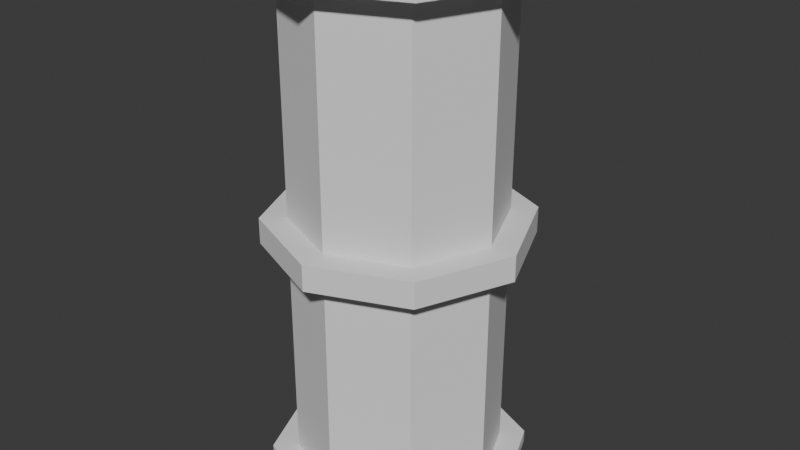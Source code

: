 # Source: pipe_thin_v_capped.blend  (saved by Blender 4.4.30; exported with 4.5.12 LTS)
import bpy
from mathutils import Matrix  # noqa: F401  (used for matrix-valued properties, if any)

bpy.ops.wm.read_factory_settings(use_empty=True)
scene = bpy.context.scene
scene.name = 'Scene'

# ---- world
world_world = bpy.data.worlds.new('World'); scene.world = world_world
world_world.use_nodes = True; world_world.node_tree.nodes.clear()
_N = world_world.node_tree.nodes; _L = world_world.node_tree.links
n0 = _N.new('ShaderNodeOutputWorld'); n0.name = 'World Output'; n0.location = (300, 300)
n1 = _N.new('ShaderNodeBackground'); n1.name = 'Background'; n1.location = (10, 300)
n1.inputs[0].default_value = (0.05088, 0.05088, 0.05088, 1.0)
_L.new(n1.outputs[0], n0.inputs[0])
n0.is_active_output = True
world_world.color = (0.05088, 0.05088, 0.05088)
world_world.sun_shadow_jitter_overblur = 0.0

# ---- meshes
me_cylinder = bpy.data.meshes.new('Cylinder')
me_cylinder.from_pydata([(0.0, 0.4, -0.95), (0.0, 0.5, 0.95), (0.0, 0.5, -1.0), (0.0, 0.5, -0.05), (0.0, 0.4, -0.05), (0.0, 0.5, 1.0), (0.0, 0.5, -0.95), (0.0, 0.5, 0.05), (0.0, 0.4, 0.05), (0.3536, 0.3536, 0.95), (0.3536, 0.3536, -1.0), (0.3536, 0.3536, -0.05), (0.0, 0.4, 0.95), (0.3536, 0.3536, 1.0), (0.3536, 0.3536, -0.95), (0.3536, 0.3536, 0.05), (0.5, 0.0, 0.95), (0.2828, 0.2828, 0.05), (0.5, 0.0, -0.05), (0.5, 0.0, -1.0), (0.2828, 0.2828, 0.95), (0.5, 0.0, 0.05), (0.5, 0.0, 1.0), (0.5, 0.0, -0.95), (0.2828, 0.2828, -0.95), (0.3536, -0.3536, -0.05), (0.3536, -0.3536, 0.95), (0.3536, -0.3536, -1.0), (0.2828, 0.2828, -0.05), (0.3536, -0.3536, 0.05), (0.3536, -0.3536, 1.0), (0.3536, -0.3536, -0.95), (0.0, -0.5, -0.05), (0.0, -0.5, -1.0), (0.4, 0.0, -0.95), (0.0, -0.5, 0.95), (0.0, -0.5, 1.0), (0.0, -0.5, -0.95), (0.4, 0.0, -0.05), (0.0, -0.5, 0.05), (-0.3536, -0.3536, -0.05), (-0.3536, -0.3536, -1.0), (0.4, 0.0, 0.05), (-0.3536, -0.3536, 0.95), (0.4, 0.0, 0.95), (-0.3536, -0.3536, 0.05), (-0.3536, -0.3536, 1.0), (-0.3536, -0.3536, -0.95), (-0.5, 0.0, -1.0), (0.2828, -0.2828, -0.95), (-0.5, 0.0, -0.05), (-0.5, 0.0, 0.95), (-0.5, 0.0, -0.95), (0.2828, -0.2828, -0.05), (-0.5, 0.0, 0.05), (-0.5, 0.0, 1.0), (-0.3536, 0.3536, -0.05), (-0.3536, 0.3536, -1.0), (0.2828, -0.2828, 0.05), (-0.3536, 0.3536, 0.95), (-0.3536, 0.3536, -0.95), (0.2828, -0.2828, 0.95), (-0.3536, 0.3536, 1.0), (-0.3536, 0.3536, 0.05), (0.0, -0.4, -0.95), (0.0, -0.4, -0.05), (0.0, -0.4, 0.05), (0.0, -0.4, 0.95), (-0.2828, -0.2828, -0.95), (-0.2828, -0.2828, -0.05), (-0.2828, -0.2828, 0.05), (-0.2828, -0.2828, 0.95), (-0.4, 0.0, 0.05), (-0.4, 0.0, 0.95), (-0.4, 0.0, -0.95), (-0.4, 0.0, -0.05), (-0.2828, 0.2828, 0.05), (-0.2828, 0.2828, 0.95), (-0.2828, 0.2828, -0.95), (-0.2828, 0.2828, -0.05)], [], [(8, 12, 20, 17), (0, 4, 28, 24), (24, 28, 38, 34), (17, 20, 44, 42), (42, 44, 61, 58), (34, 38, 53, 49), (49, 53, 65, 64), (58, 61, 67, 66), (66, 67, 71, 70), (64, 65, 69, 68), (69, 75, 74, 68), (71, 73, 72, 70), (78, 74, 75, 79), (72, 73, 77, 76), (79, 4, 0, 78), (77, 12, 8, 76), (2, 6, 14, 10), (10, 14, 23, 19), (19, 23, 31, 27), (27, 31, 37, 33), (33, 37, 47, 41), (41, 47, 52, 48), (23, 34, 49, 31), (64, 68, 47, 37), (48, 52, 60, 57), (57, 60, 6, 2), (2, 10, 19, 27, 33, 41, 48, 57), (3, 7, 15, 11), (11, 15, 21, 18), (18, 21, 29, 25), (25, 29, 39, 32), (32, 39, 45, 40), (40, 45, 54, 50), (21, 42, 58, 29), (66, 70, 45, 39), (50, 54, 63, 56), (56, 63, 7, 3), (3, 11, 28, 4), (18, 38, 28, 11), (1, 5, 13, 9), (9, 13, 22, 16), (16, 22, 30, 26), (26, 30, 36, 35), (35, 36, 46, 43), (43, 46, 55, 51), (36, 30, 22, 13, 5, 62, 55, 46), (51, 55, 62, 59), (59, 62, 5, 1), (1, 9, 20, 12), (16, 44, 20, 9), (35, 43, 71, 67), (15, 17, 42, 21), (32, 40, 69, 65), (14, 24, 34, 23), (6, 0, 24, 14), (76, 8, 7, 63), (78, 0, 6, 60), (74, 78, 60, 52), (72, 76, 63, 54), (70, 72, 54, 45), (68, 74, 52, 47), (58, 66, 39, 29), (49, 64, 37, 31), (26, 35, 67, 61), (25, 32, 65, 53), (18, 25, 53, 38), (16, 26, 61, 44), (59, 1, 12, 77), (56, 3, 4, 79), (50, 56, 79, 75), (51, 59, 77, 73), (43, 51, 73, 71), (40, 50, 75, 69), (7, 8, 17, 15)])
_uv = me_cylinder.uv_layers.new(name='UVMap')
_uv.uv.foreach_set('vector', [0.4462, 0.1859, 0.1729, 0.1859, 0.1729, 0.09296, 0.4462, 0.09296, 0.7195, 0.1859, 0.4462, 0.1859, 0.4462, 0.09296, 0.7195, 0.09296, 0.7195, 0.09296, 0.4462, 0.09296, 0.4462, 5.82e-08, 0.7195, 3.145e-08, 0.4462, 0.09296, 0.1729, 0.09296, 0.1729, 7.559e-09, 0.4462, 1.95e-08, 0.4462, 0.7437, 0.1729, 0.7437, 0.1729, 0.6507, 0.4462, 0.6507, 0.7195, 0.7437, 0.4462, 0.7437, 0.4462, 0.6507, 0.7195, 0.6507, 0.7195, 0.6507, 0.4462, 0.6507, 0.4462, 0.5577, 0.7195, 0.5577, 0.4462, 0.6507, 0.1729, 0.6507, 0.1729, 0.5577, 0.4462, 0.5577, 0.4462, 0.5577, 0.1729, 0.5577, 0.1729, 0.4648, 0.4462, 0.4648, 0.7195, 0.5577, 0.4462, 0.5577, 0.4462, 0.4648, 0.7195, 0.4648, 0.4462, 0.4648, 0.4462, 0.3718, 0.7195, 0.3718, 0.7195, 0.4648, 0.1729, 0.4648, 0.1729, 0.3718, 0.4462, 0.3718, 0.4462, 0.4648, 0.7195, 0.2789, 0.7195, 0.3718, 0.4462, 0.3718, 0.4462, 0.2789, 0.4462, 0.3718, 0.1729, 0.3718, 0.1729, 0.2789, 0.4462, 0.2789, 0.4462, 0.2789, 0.4462, 0.1859, 0.7195, 0.1859, 0.7195, 0.2789, 0.1729, 0.2789, 0.1729, 0.1859, 0.4462, 0.1859, 0.4462, 0.2789, 0.1297, 0.6972, 0.1449, 0.6972, 0.1449, 0.8134, 0.1297, 0.8134, 0.1297, 0.8134, 0.1449, 0.8134, 0.1449, 0.9296, 0.1297, 0.9296, 0.1297, -5.669e-09, 0.1449, -6.333e-09, 0.1449, 0.1162, 0.1297, 0.1162, 0.1297, 0.1162, 0.1449, 0.1162, 0.1449, 0.2324, 0.1297, 0.2324, 0.1297, 0.2324, 0.1449, 0.2324, 0.1449, 0.3486, 0.1297, 0.3486, 0.1297, 0.3486, 0.1449, 0.3486, 0.1449, 0.4648, 0.1297, 0.4648, 0.1449, -6.333e-09, 0.1729, 0.01162, 0.1729, 0.1046, 0.1449, 0.1162, 0.1729, 0.244, 0.1729, 0.337, 0.1449, 0.3486, 0.1449, 0.2324, 0.1297, 0.4648, 0.1449, 0.4648, 0.1449, 0.581, 0.1297, 0.581, 0.1297, 0.581, 0.1449, 0.581, 0.1449, 0.6972, 0.1297, 0.6972, 0.9178, 0.0, 1.0, 0.08216, 1.0, 0.1984, 0.9178, 0.2805, 0.8016, 0.2805, 0.7195, 0.1984, 0.7195, 0.08216, 0.8016, 0.0, 0.05842, 0.2324, 0.02805, 0.2324, 0.02805, 0.1162, 0.05842, 0.1162, 0.05842, 0.1162, 0.02805, 0.1162, 0.02805, 1.226e-09, 0.05842, 2.553e-09, 0.05842, 0.9296, 0.02805, 0.9296, 0.02805, 0.8134, 0.05842, 0.8134, 0.05842, 0.8134, 0.02805, 0.8134, 0.02805, 0.6972, 0.05842, 0.6972, 0.05842, 0.6972, 0.02805, 0.6972, 0.02805, 0.581, 0.05842, 0.581, 0.05842, 0.581, 0.02805, 0.581, 0.02805, 0.4648, 0.05842, 0.4648, 0.02805, 0.9296, 3.411e-09, 0.9179, 2.199e-08, 0.825, 0.02805, 0.8134, 2.808e-08, 0.6856, 3.698e-08, 0.5926, 0.02805, 0.581, 0.02805, 0.6972, 0.05842, 0.4648, 0.02805, 0.4648, 0.02805, 0.3486, 0.05842, 0.3486, 0.05842, 0.3486, 0.02805, 0.3486, 0.02805, 0.2324, 0.05842, 0.2324, 0.05842, 0.2324, 0.05842, 0.1162, 0.08647, 0.1278, 0.08647, 0.2208, 0.05842, 2.553e-09, 0.08647, 0.01162, 0.08647, 0.1046, 0.05842, 0.1162, 0.1145, 0.6972, 0.1297, 0.6972, 0.1297, 0.8134, 0.1145, 0.8134, 0.1145, 0.8134, 0.1297, 0.8134, 0.1297, 0.9296, 0.1145, 0.9296, 0.1145, 3.369e-08, 0.1297, 3.303e-08, 0.1297, 0.1162, 0.1145, 0.1162, 0.1145, 0.1162, 0.1297, 0.1162, 0.1297, 0.2324, 0.1145, 0.2324, 0.1145, 0.2324, 0.1297, 0.2324, 0.1297, 0.3486, 0.1145, 0.3486, 0.1145, 0.3486, 0.1297, 0.3486, 0.1297, 0.4648, 0.1145, 0.4648, 1.0, 0.3627, 1.0, 0.4789, 0.9178, 0.561, 0.8016, 0.561, 0.7195, 0.4789, 0.7195, 0.3627, 0.8016, 0.2805, 0.9178, 0.2805, 0.1145, 0.4648, 0.1297, 0.4648, 0.1297, 0.581, 0.1145, 0.581, 0.1145, 0.581, 0.1297, 0.581, 0.1297, 0.6972, 0.1145, 0.6972, 0.1145, 0.6972, 0.1145, 0.8134, 0.08647, 0.8018, 0.08647, 0.7088, 0.1145, 0.9296, 0.08647, 0.9179, 0.08647, 0.825, 0.1145, 0.8134, 0.1145, 0.2324, 0.1145, 0.3486, 0.08647, 0.337, 0.08647, 0.244, 0.02805, 0.1162, 9.701e-08, 0.1046, 1.059e-07, 0.01162, 0.02805, 1.226e-09, 0.05842, 0.6972, 0.05842, 0.581, 0.08647, 0.5926, 0.08647, 0.6856, 0.1449, 0.8134, 0.1729, 0.825, 0.1729, 0.9179, 0.1449, 0.9296, 0.1449, 0.6972, 0.1729, 0.7088, 0.1729, 0.8018, 0.1449, 0.8134, 7.718e-08, 0.337, 8.124e-08, 0.244, 0.02805, 0.2324, 0.02805, 0.3486, 0.1729, 0.5926, 0.1729, 0.6856, 0.1449, 0.6972, 0.1449, 0.581, 0.1729, 0.4764, 0.1729, 0.5694, 0.1449, 0.581, 0.1449, 0.4648, 5.275e-08, 0.4532, 6.649e-08, 0.3602, 0.02805, 0.3486, 0.02805, 0.4648, 5.251e-08, 0.5694, 5.657e-08, 0.4764, 0.02805, 0.4648, 0.02805, 0.581, 0.1729, 0.3602, 0.1729, 0.4532, 0.1449, 0.4648, 0.1449, 0.3486, 2.3e-08, 0.8018, 2.706e-08, 0.7088, 0.02805, 0.6972, 0.02805, 0.8134, 0.1729, 0.1278, 0.1729, 0.2208, 0.1449, 0.2324, 0.1449, 0.1162, 0.1145, 0.1162, 0.1145, 0.2324, 0.08647, 0.2208, 0.08647, 0.1278, 0.05842, 0.8134, 0.05842, 0.6972, 0.08647, 0.7088, 0.08647, 0.8018, 0.05842, 0.9296, 0.05842, 0.8134, 0.08647, 0.825, 0.08647, 0.9179, 0.1145, 3.369e-08, 0.1145, 0.1162, 0.08647, 0.1046, 0.08647, 0.01162, 0.1145, 0.581, 0.1145, 0.6972, 0.08647, 0.6856, 0.08647, 0.5926, 0.05842, 0.3486, 0.05842, 0.2324, 0.08647, 0.244, 0.08647, 0.337, 0.05842, 0.4648, 0.05842, 0.3486, 0.08647, 0.3602, 0.08647, 0.4532, 0.1145, 0.4648, 0.1145, 0.581, 0.08647, 0.5694, 0.08647, 0.4764, 0.1145, 0.3486, 0.1145, 0.4648, 0.08647, 0.4532, 0.08647, 0.3602, 0.05842, 0.581, 0.05842, 0.4648, 0.08647, 0.4764, 0.08647, 0.5694, 0.02805, 0.2324, 8.226e-08, 0.2208, 1.008e-07, 0.1278, 0.02805, 0.1162])
me_cylinder.update()

# ---- objects
ob_pipe = bpy.data.objects.new('Pipe', me_cylinder)

# ---- transforms, parenting, visibility, modifiers, constraints
ob_pipe.location = (0.0, 0.0, 0.0)

# ---- collection membership
scene.collection.objects.link(ob_pipe)

# ---- scene / render settings (as saved in the file)
scene.frame_start = 1; scene.frame_end = 250; scene.frame_set(1)
scene.render.engine = 'BLENDER_EEVEE_NEXT'
bpy.context.view_layer.update()

# ---- added for rendering (the .blend has no active camera and no usable light): camera, sun
cam_auto = bpy.data.cameras.new('AutoCamera')
cam_auto.lens = 50.0
cam_auto.sensor_width = 36.0
cam_auto.clip_end = 1000.0
ob_auto_camera = bpy.data.objects.new('AutoCamera', cam_auto)
scene.collection.objects.link(ob_auto_camera)
ob_auto_camera.location = (2.26633, -2.71959, 1.81306)
ob_auto_camera.rotation_euler = (1.09748, -7.21219e-08, 0.694738)
scene.camera = ob_auto_camera
light_auto_sun = bpy.data.lights.new('AutoSun', 'SUN')
light_auto_sun.energy = 3.0
light_auto_sun.angle = 0.0523599
ob_auto_sun = bpy.data.objects.new('AutoSun', light_auto_sun)
scene.collection.objects.link(ob_auto_sun)
ob_auto_sun.rotation_euler = (0.872665, 0.174533, 0.523599)
bpy.context.view_layer.update()
